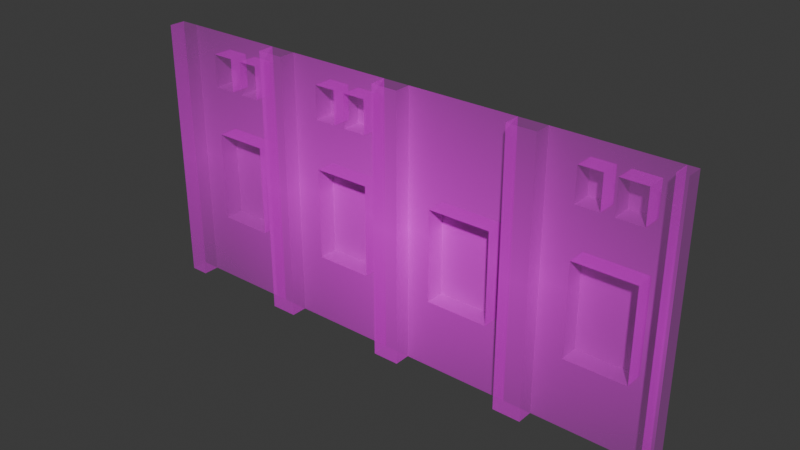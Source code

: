 # Source: Old_Building.blend  (saved by Blender 4.2.66; exported with 4.5.12 LTS)
import bpy
from mathutils import Matrix  # noqa: F401  (used for matrix-valued properties, if any)

bpy.ops.wm.read_factory_settings(use_empty=True)
scene = bpy.context.scene
scene.name = 'Scene'

# ---- collections
col_collection = bpy.data.collections.new('Collection'); scene.collection.children.link(col_collection)

# ---- images (referenced by path relative to the original .blend; pixels are not part of the script)
import os
ASSET_DIR = os.environ.get("B2B_ASSET_DIR", "")  # directory of the original .blend (textures are referenced by path, not embedded)
HERE = os.path.dirname(os.path.abspath(__file__))  # packed textures are extracted next to this script under _unpacked/

def load_image(name, relpath, width, height, colorspace="sRGB"):
    """Load a texture the original file referenced (path relative to the .blend, or extracted next to this script)."""
    p = next((c for c in (os.path.join(HERE, relpath), os.path.join(ASSET_DIR, relpath)) if relpath and os.path.exists(c)), "")
    if p:
        img = bpy.data.images.load(p, check_existing=True)
        img.name = name
    else:  # same state as the original file: an image datablock whose file is absent (Cycles renders it pink)
        img = bpy.data.images.new(name, width, height)
        img.source = "FILE"
        img.filepath = "//" + (relpath or name)
    img.colorspace_settings.name = colorspace
    return img
img_old_building_image_jpg = load_image('Old building image.jpg', 'Old building image.jpg', 1024, 1024, 'sRGB')

# ---- materials (node trees are filled in below, after node groups)
mat_old_building_image = bpy.data.materials.new('Old building image')

# ---- material node trees
mat_old_building_image.use_nodes = True; mat_old_building_image.node_tree.nodes.clear()
_N = mat_old_building_image.node_tree.nodes; _L = mat_old_building_image.node_tree.links
n0 = _N.new('ShaderNodeOutputMaterial'); n0.name = 'Material Output'; n0.location = (300, 300)
n1 = _N.new('ShaderNodeTexImage'); n1.name = 'Image Texture'; n1.location = (-200, 300)
n1.image = img_old_building_image_jpg
n1.extension = 'CLIP'
n2 = _N.new('ShaderNodeBsdfPrincipled'); n2.name = 'Principled BSDF'; n2.location = (0, 300)
_L.new(n1.outputs[0], n2.inputs[0])
_L.new(n1.outputs[1], n2.inputs[4])
_L.new(n2.outputs[0], n0.inputs[0])
n0.is_active_output = True

# ---- world
world_world = bpy.data.worlds.new('World'); scene.world = world_world
world_world.use_nodes = True; world_world.node_tree.nodes.clear()
_N = world_world.node_tree.nodes; _L = world_world.node_tree.links
n0 = _N.new('ShaderNodeOutputWorld'); n0.name = 'World Output'; n0.location = (300, 300)
n1 = _N.new('ShaderNodeBackground'); n1.name = 'Background'; n1.location = (10, 300)
n1.inputs[0].default_value = (0.05088, 0.05088, 0.05088, 1.0)
_L.new(n1.outputs[0], n0.inputs[0])
n0.is_active_output = True
world_world.color = (0.05088, 0.05088, 0.05088)
world_world.sun_shadow_jitter_overblur = 0.0

# ---- meshes
me_old_building_image = bpy.data.meshes.new('Old building image')
me_old_building_image.from_pydata([(-1.017, -0.5, 0.0), (1.017, -0.5, 0.0), (-1.017, 0.5, 0.0), (1.017, 0.5, 0.0), (-0.948, -0.5, 0.0), (-0.948, 0.5, 0.0), (-0.5598, -0.5, 0.0), (-0.5598, 0.5, 0.0), (-0.4593, -0.5, 0.0), (-0.4593, 0.5, 0.0), (-0.0599, -0.5, 0.0), (-0.0599, 0.5, 0.0), (0.04037, -0.5, 0.0), (0.04037, 0.5, 0.0), (0.4467, -0.5, 0.0), (0.4467, 0.5, 0.0), (0.5523, -0.5, 0.0), (0.5523, 0.5, 0.0), (0.9797, -0.5, 0.0), (0.9797, 0.5, 0.0), (-0.8607, 0.5, 0.0), (-0.8607, -0.5, 0.0), (-0.6543, -0.5, 0.0), (-0.6543, 0.5, 0.0), (-1.017, 0.408, 0.0), (1.017, 0.408, 0.0), (-0.948, 0.408, 0.0), (-0.5598, 0.408, 0.0), (-0.4593, 0.408, 0.0), (-0.0599, 0.408, 0.0), (0.04037, 0.408, 0.0), (0.4467, 0.408, 0.0), (0.5523, 0.408, 0.0), (0.9797, 0.408, 0.0), (-0.8607, 0.408, 0.0), (-0.6543, 0.408, 0.0), (-1.017, 0.2832, 0.0), (1.017, 0.2832, 0.0), (-0.948, 0.2832, 0.0), (-0.5598, 0.2832, 0.0), (-0.4593, 0.2832, 0.0), (-0.0599, 0.2832, 0.0), (0.04037, 0.2832, 0.0), (0.4467, 0.2832, 0.0), (0.5523, 0.2832, 0.0), (0.9797, 0.2832, 0.0), (-0.8607, 0.2832, 0.0), (-0.6543, 0.2832, 0.0), (-1.017, 0.09827, 0.0), (1.017, 0.09827, 0.0), (-0.948, 0.09827, 0.0), (-0.5598, 0.09827, 0.0), (-0.4593, 0.09827, 0.0), (-0.0599, 0.09827, 0.0), (0.04037, 0.09827, 0.0), (0.4467, 0.09827, 0.0), (0.5523, 0.09827, 0.0), (0.9797, 0.09827, 0.0), (-0.8607, 0.09827, 0.0), (-0.6543, 0.09827, 0.0), (-1.017, -0.2461, 0.0), (1.017, -0.2461, 0.0), (-0.948, -0.2461, 0.0), (-0.5598, -0.2461, 0.0), (-0.4593, -0.2461, 0.0), (-0.0599, -0.2461, 0.0), (0.04037, -0.2461, 0.0), (0.4467, -0.2461, 0.0), (0.5523, -0.2461, 0.0), (0.9797, -0.2461, 0.0), (-0.8607, -0.2461, 0.0), (-0.6543, -0.2461, 0.0), (-0.7759, 0.5, 0.0), (-0.7759, -0.5, 0.0), (-0.7759, 0.408, 0.0), (-0.7759, 0.2832, 0.0), (-0.7759, 0.09827, 0.0), (-0.7759, -0.2461, 0.0), (-0.7317, -0.5, 0.0), (-0.7317, 0.5, 0.0), (-0.7317, 0.408, 0.0), (-0.7317, 0.2832, 0.0), (-0.7317, 0.09827, 0.0), (-0.7317, -0.2461, 0.0), (-0.3629, 0.5, 0.0), (-0.3629, -0.5, 0.0), (-0.3629, 0.408, 0.0), (-0.3629, 0.2832, 0.0), (-0.3629, 0.09827, 0.0), (-0.3629, -0.2461, 0.0), (-0.2806, -0.5, 0.0), (-0.2806, 0.5, 0.0), (-0.2806, 0.408, 0.0), (-0.2806, 0.2832, 0.0), (-0.2806, 0.09827, 0.0), (-0.2806, -0.2461, 0.0), (-0.2371, -0.5, 0.0), (-0.2371, 0.5, 0.0), (-0.2371, 0.408, 0.0), (-0.2371, 0.2832, 0.0), (-0.2371, 0.09827, 0.0), (-0.2371, -0.2461, 0.0), (-0.1485, -0.5, 0.0), (-0.1485, 0.5, 0.0), (-0.1485, 0.408, 0.0), (-0.1485, 0.2832, 0.0), (-0.1485, 0.09827, 0.0), (-0.1485, -0.2461, 0.0), (0.1253, 0.5, 0.0), (0.1253, -0.5, 0.0), (0.1253, 0.408, 0.0), (0.1253, 0.2832, 0.0), (0.1253, 0.09827, 0.0), (0.1253, -0.2461, 0.0), (0.3615, -0.5, 0.0), (0.3615, 0.5, 0.0), (0.3615, 0.408, 0.0), (0.3615, 0.2832, 0.0), (0.3615, 0.09827, 0.0), (0.3615, -0.2461, 0.0), (0.654, 0.5, 0.0), (0.654, -0.5, 0.0), (0.654, 0.408, 0.0), (0.654, 0.2832, 0.0), (0.654, 0.09827, 0.0), (0.654, -0.2461, 0.0), (0.7392, -0.5, 0.0), (0.7392, 0.5, 0.0), (0.7392, 0.408, 0.0), (0.7392, 0.2832, 0.0), (0.7392, 0.09827, 0.0), (0.7392, -0.2461, 0.0), (0.7855, -0.5, 0.0), (0.7855, 0.5, 0.0), (0.7855, 0.408, 0.0), (0.7855, 0.2832, 0.0), (0.7855, 0.09827, 0.0), (0.7855, -0.2461, 0.0), (0.8826, -0.5, 0.0), (0.8826, 0.5, 0.0), (0.8826, 0.408, 0.0), (0.8826, 0.2832, 0.0), (0.8826, 0.09827, 0.0), (0.8826, -0.2461, 0.0), (-1.017, -0.2461, 0.06116), (-1.017, -0.5, 0.06116), (0.9797, -0.5, 0.06116), (1.017, -0.5, 0.06116), (1.017, 0.408, 0.06116), (1.017, 0.5, 0.06116), (-0.948, 0.5, 0.06116), (-1.017, 0.5, 0.06116), (-0.948, -0.5, 0.06116), (-0.948, 0.408, 0.06116), (-0.4593, 0.5, 0.06116), (-0.5598, 0.5, 0.06116), (-0.5598, 0.408, 0.06116), (-0.5598, -0.5, 0.06116), (-0.4593, -0.5, 0.06116), (-0.4593, 0.408, 0.06116), (0.04037, 0.5, 0.06116), (-0.0599, 0.5, 0.06116), (-0.0599, 0.408, 0.06116), (-0.0599, -0.5, 0.06116), (0.04037, -0.5, 0.06116), (0.04037, 0.408, 0.06116), (0.5523, 0.5, 0.06116), (0.4467, 0.5, 0.06116), (0.4467, 0.408, 0.06116), (0.4467, -0.5, 0.06116), (0.5523, -0.5, 0.06116), (0.5523, 0.408, 0.06116), (0.9797, 0.5, 0.06116), (0.9797, 0.408, 0.06116), (-1.017, 0.408, 0.06116), (1.017, 0.2832, 0.06116), (-0.948, 0.2832, 0.06116), (-0.5598, 0.2832, 0.06116), (-0.4593, 0.2832, 0.06116), (-0.0599, 0.2832, 0.06116), (0.04037, 0.2832, 0.06116), (0.4467, 0.2832, 0.06116), (0.5523, 0.2832, 0.06116), (0.9797, 0.2832, 0.06116), (-1.017, 0.2832, 0.06116), (1.017, 0.09827, 0.06116), (-0.948, 0.09827, 0.06116), (-0.5598, 0.09827, 0.06116), (-0.4593, 0.09827, 0.06116), (-0.0599, 0.09827, 0.06116), (0.04037, 0.09827, 0.06116), (0.4467, 0.09827, 0.06116), (0.5523, 0.09827, 0.06116), (0.9797, 0.09827, 0.06116), (-1.017, 0.09827, 0.06116), (1.017, -0.2461, 0.06116), (-0.948, -0.2461, 0.06116), (-0.5598, -0.2461, 0.06116), (-0.4593, -0.2461, 0.06116), (-0.0599, -0.2461, 0.06116), (0.04037, -0.2461, 0.06116), (0.4467, -0.2461, 0.06116), (0.5523, -0.2461, 0.06116), (0.9797, -0.2461, 0.06116), (-0.8607, 0.2832, -0.07231), (-0.8607, 0.408, -0.07231), (-0.6543, 0.2832, -0.07231), (-0.6543, 0.408, -0.07231), (-0.7759, 0.408, -0.07231), (-0.7759, 0.2832, -0.07231), (-0.8607, -0.2461, -0.07231), (-0.8607, 0.09827, -0.07231), (-0.6543, -0.2461, -0.07231), (-0.6543, 0.09827, -0.07231), (-0.7759, 0.09827, -0.07231), (-0.7759, -0.2461, -0.07231), (-0.7317, 0.09827, -0.07231), (-0.7317, -0.2461, -0.07231), (-0.7317, 0.408, -0.07231), (-0.7317, 0.2832, -0.07231), (-0.2806, 0.408, -0.07231), (-0.3629, 0.408, -0.07231), (-0.2806, 0.2832, -0.07231), (-0.3629, 0.2832, -0.07231), (-0.2806, 0.09827, -0.07231), (-0.3629, 0.09827, -0.07231), (-0.2806, -0.2461, -0.07231), (-0.3629, -0.2461, -0.07231), (-0.2371, 0.09827, -0.07231), (-0.2371, -0.2461, -0.07231), (-0.1485, 0.408, -0.07231), (-0.2371, 0.408, -0.07231), (-0.1485, 0.2832, -0.07231), (-0.2371, 0.2832, -0.07231), (-0.1485, 0.09827, -0.07231), (-0.1485, -0.2461, -0.07231), (0.3615, 0.09827, -0.07231), (0.1253, 0.09827, -0.07231), (0.3615, -0.2461, -0.07231), (0.1253, -0.2461, -0.07231), (0.7392, 0.408, -0.07231), (0.654, 0.408, -0.07231), (0.7392, 0.2832, -0.07231), (0.654, 0.2832, -0.07231), (0.7392, 0.09827, -0.07231), (0.654, 0.09827, -0.07231), (0.7392, -0.2461, -0.07231), (0.654, -0.2461, -0.07231), (0.7855, 0.09827, -0.07231), (0.7855, -0.2461, -0.07231), (0.8826, 0.408, -0.07231), (0.7855, 0.408, -0.07231), (0.8826, 0.2832, -0.07231), (0.7855, 0.2832, -0.07231), (0.8826, 0.09827, -0.07231), (0.8826, -0.2461, -0.07231)], [], [(0, 4, 152, 145), (62, 50, 186, 196), (35, 27, 7, 23), (65, 10, 163, 199), (104, 29, 11, 103), (5, 2, 151, 150), (116, 31, 15, 115), (61, 49, 185, 195), (140, 33, 19, 139), (26, 34, 20, 5), (80, 35, 23, 79), (94, 88, 225, 224), (38, 46, 34, 26), (141, 45, 33, 140), (8, 64, 198, 158), (117, 43, 31, 116), (25, 3, 149, 148), (105, 41, 29, 104), (36, 48, 194, 184), (47, 39, 27, 35), (63, 6, 157, 197), (18, 1, 147, 146), (19, 33, 173, 172), (4, 62, 196, 152), (59, 51, 39, 47), (60, 0, 145, 144), (106, 53, 41, 105), (3, 19, 172, 149), (118, 55, 43, 117), (1, 61, 195, 147), (142, 57, 45, 141), (50, 58, 46, 38), (82, 59, 47, 81), (131, 137, 249, 246), (62, 70, 58, 50), (143, 69, 57, 142), (48, 60, 144, 194), (119, 67, 55, 118), (32, 17, 166, 171), (107, 65, 53, 106), (14, 16, 170, 169), (71, 63, 51, 59), (15, 31, 168, 167), (17, 15, 167, 166), (30, 13, 160, 165), (33, 45, 183, 173), (22, 6, 63, 71), (10, 12, 164, 163), (102, 10, 65, 107), (44, 32, 171, 182), (114, 14, 67, 119), (11, 29, 162, 161), (138, 18, 69, 143), (4, 21, 70, 62), (78, 22, 71, 83), (21, 73, 77, 70), (70, 77, 215, 210), (58, 76, 75, 46), (141, 140, 250, 252), (34, 74, 72, 20), (73, 78, 83, 77), (87, 93, 222, 223), (76, 82, 81, 75), (75, 81, 80, 74), (74, 80, 79, 72), (8, 85, 89, 64), (64, 89, 88, 52), (52, 88, 87, 40), (40, 87, 86, 28), (28, 86, 84, 9), (85, 90, 95, 89), (74, 34, 205, 208), (88, 94, 93, 87), (136, 130, 244, 248), (86, 92, 91, 84), (90, 96, 101, 95), (92, 86, 221, 220), (94, 100, 99, 93), (93, 99, 98, 92), (92, 98, 97, 91), (96, 102, 107, 101), (47, 35, 207, 206), (100, 106, 105, 99), (143, 142, 254, 255), (98, 104, 103, 97), (12, 109, 113, 66), (66, 113, 112, 54), (54, 112, 111, 42), (42, 111, 110, 30), (30, 110, 108, 13), (109, 114, 119, 113), (34, 46, 204, 205), (112, 118, 117, 111), (111, 117, 116, 110), (110, 116, 115, 108), (16, 121, 125, 68), (68, 125, 124, 56), (56, 124, 123, 44), (44, 123, 122, 32), (32, 122, 120, 17), (121, 126, 131, 125), (101, 107, 235, 229), (124, 130, 129, 123), (106, 100, 228, 234), (122, 128, 127, 120), (126, 132, 137, 131), (99, 105, 232, 233), (130, 136, 135, 129), (129, 135, 134, 128), (128, 134, 133, 127), (132, 138, 143, 137), (112, 113, 239, 237), (136, 142, 141, 135), (80, 81, 219, 218), (134, 140, 139, 133), (173, 148, 149, 172), (174, 153, 150, 151), (156, 159, 154, 155), (162, 165, 160, 161), (168, 171, 166, 167), (181, 182, 171, 168), (179, 180, 165, 162), (177, 178, 159, 156), (184, 176, 153, 174), (183, 175, 148, 173), (193, 185, 175, 183), (194, 186, 176, 184), (187, 188, 178, 177), (189, 190, 180, 179), (191, 192, 182, 181), (201, 202, 192, 191), (199, 200, 190, 189), (197, 198, 188, 187), (144, 196, 186, 194), (203, 195, 185, 193), (146, 147, 195, 203), (145, 152, 196, 144), (157, 158, 198, 197), (163, 164, 200, 199), (169, 170, 202, 201), (12, 66, 200, 164), (51, 63, 197, 187), (24, 36, 184, 174), (67, 14, 169, 201), (64, 52, 188, 198), (49, 37, 175, 185), (26, 5, 150, 153), (16, 68, 202, 170), (53, 65, 199, 189), (50, 38, 176, 186), (69, 18, 146, 203), (66, 54, 190, 200), (39, 51, 187, 177), (2, 24, 174, 151), (9, 7, 155, 154), (55, 67, 201, 191), (52, 40, 178, 188), (37, 25, 148, 175), (7, 27, 156, 155), (68, 56, 192, 202), (41, 53, 189, 179), (38, 26, 153, 176), (6, 8, 158, 157), (57, 69, 203, 193), (54, 42, 180, 190), (27, 39, 177, 156), (43, 55, 191, 181), (40, 28, 159, 178), (28, 9, 154, 159), (56, 44, 182, 192), (29, 41, 179, 162), (45, 57, 193, 183), (42, 30, 165, 180), (13, 11, 161, 160), (31, 43, 181, 168), (219, 206, 207, 218), (217, 212, 213, 216), (210, 215, 214, 211), (204, 209, 208, 205), (215, 217, 216, 214), (227, 226, 224, 225), (223, 222, 220, 221), (226, 229, 228, 224), (229, 235, 234, 228), (233, 232, 230, 231), (239, 238, 236, 237), (247, 246, 244, 245), (243, 242, 240, 241), (246, 249, 248, 244), (249, 255, 254, 248), (253, 252, 250, 251), (98, 99, 233, 231), (89, 95, 226, 227), (88, 89, 227, 225), (129, 128, 240, 242), (82, 76, 214, 216), (86, 87, 223, 221), (77, 83, 217, 215), (46, 75, 209, 204), (119, 118, 236, 238), (140, 134, 251, 250), (135, 141, 252, 253), (75, 74, 208, 209), (142, 136, 248, 254), (107, 106, 234, 235), (137, 143, 255, 249), (100, 94, 224, 228), (128, 122, 241, 240), (105, 104, 230, 232), (95, 101, 229, 226), (123, 129, 242, 243), (35, 80, 218, 207), (130, 124, 245, 244), (81, 47, 206, 219), (134, 135, 253, 251), (125, 131, 246, 247), (59, 82, 216, 213), (93, 92, 220, 222), (83, 71, 212, 217), (58, 70, 210, 211), (124, 125, 247, 245), (71, 59, 213, 212), (118, 112, 237, 236), (76, 58, 211, 214), (122, 123, 243, 241), (113, 119, 238, 239), (104, 98, 231, 230)])
_uv = me_old_building_image.uv_layers.new(name='UVMap')
_uv.uv.foreach_set('vector', [0.0, 0.0, 0.0, 0.0, 0.0, 0.0, 0.0, 0.0, 0.03377, 0.2539, 0.03377, 0.5983, 0.03377, 0.5983, 0.03377, 0.2539, 0.1782, 0.908, 0.2247, 0.908, 0.2247, 1.0, 0.1782, 1.0, 0.4705, 0.2539, 0.4705, 0.0, 0.4705, 0.0, 0.4705, 0.2539, 0.427, 0.908, 0.4705, 0.908, 0.4705, 1.0, 0.427, 1.0, 0.0, 0.0, 0.0, 0.0, 0.0, 0.0, 0.0, 0.0, 0.6778, 0.908, 0.7197, 0.908, 0.7197, 1.0, 0.6778, 1.0, 0.0, 0.0, 0.0, 0.0, 0.0, 0.0, 0.0, 0.0, 0.9341, 0.908, 0.9818, 0.908, 0.9818, 1.0, 0.9341, 1.0, 0.03377, 0.908, 0.07672, 0.908, 0.07672, 1.0, 0.03377, 1.0, 0.1401, 0.908, 0.1782, 0.908, 0.1782, 1.0, 0.1401, 1.0, 0.362, 0.5983, 0.3215, 0.5983, 0.3215, 0.5983, 0.362, 0.5983, 0.03377, 0.7832, 0.07672, 0.7832, 0.07672, 0.908, 0.03377, 0.908, 0.9341, 0.7832, 0.9818, 0.7832, 0.9818, 0.908, 0.9341, 0.908, 0.2741, 0.0, 0.2741, 0.2539, 0.2741, 0.2539, 0.2741, 0.0, 0.6778, 0.7832, 0.7197, 0.7832, 0.7197, 0.908, 0.6778, 0.908, 0.0, 0.0, 0.0, 0.0, 0.0, 0.0, 0.0, 0.0, 0.427, 0.7832, 0.4705, 0.7832, 0.4705, 0.908, 0.427, 0.908, 0.0, 0.0, 0.0, 0.0, 0.0, 0.0, 0.0, 0.0, 0.1782, 0.7832, 0.2247, 0.7832, 0.2247, 0.908, 0.1782, 0.908, 0.2247, 0.2539, 0.2247, 0.0, 0.2247, 0.0, 0.2247, 0.2539, 0.0, 0.0, 0.0, 0.0, 0.0, 0.0, 0.0, 0.0, 0.9818, 1.0, 0.9818, 0.908, 0.9818, 0.908, 0.9818, 1.0, 0.03377, 0.0, 0.03377, 0.2539, 0.03377, 0.2539, 0.03377, 0.0, 0.1782, 0.5983, 0.2247, 0.5983, 0.2247, 0.7832, 0.1782, 0.7832, 0.0, 0.0, 0.0, 0.0, 0.0, 0.0, 0.0, 0.0, 0.427, 0.5983, 0.4705, 0.5983, 0.4705, 0.7832, 0.427, 0.7832, 0.0, 0.0, 0.0, 0.0, 0.0, 0.0, 0.0, 0.0, 0.6778, 0.5983, 0.7197, 0.5983, 0.7197, 0.7832, 0.6778, 0.7832, 0.0, 0.0, 0.0, 0.0, 0.0, 0.0, 0.0, 0.0, 0.9341, 0.5983, 0.9818, 0.5983, 0.9818, 0.7832, 0.9341, 0.7832, 0.03377, 0.5983, 0.07672, 0.5983, 0.07672, 0.7832, 0.03377, 0.7832, 0.1401, 0.5983, 0.1782, 0.5983, 0.1782, 0.7832, 0.1401, 0.7832, 0.8635, 0.2539, 0.8863, 0.2539, 0.8863, 0.2539, 0.8635, 0.2539, 0.03377, 0.2539, 0.07672, 0.2539, 0.07672, 0.5983, 0.03377, 0.5983, 0.9341, 0.2539, 0.9818, 0.2539, 0.9818, 0.5983, 0.9341, 0.5983, 0.0, 0.0, 0.0, 0.0, 0.0, 0.0, 0.0, 0.0, 0.6778, 0.2539, 0.7197, 0.2539, 0.7197, 0.5983, 0.6778, 0.5983, 0.7716, 0.908, 0.7716, 1.0, 0.7716, 1.0, 0.7716, 0.908, 0.427, 0.2539, 0.4705, 0.2539, 0.4705, 0.5983, 0.427, 0.5983, 0.0, 0.0, 0.0, 0.0, 0.0, 0.0, 0.0, 0.0, 0.1782, 0.2539, 0.2247, 0.2539, 0.2247, 0.5983, 0.1782, 0.5983, 0.7197, 1.0, 0.7197, 0.908, 0.7197, 0.908, 0.7197, 1.0, 0.0, 0.0, 0.0, 0.0, 0.0, 0.0, 0.0, 0.0, 0.5199, 0.908, 0.5199, 1.0, 0.5199, 1.0, 0.5199, 0.908, 0.9818, 0.908, 0.9818, 0.7832, 0.9818, 0.7832, 0.9818, 0.908, 0.1782, 0.0, 0.2247, 0.0, 0.2247, 0.2539, 0.1782, 0.2539, 0.0, 0.0, 0.0, 0.0, 0.0, 0.0, 0.0, 0.0, 0.427, 0.0, 0.4705, 0.0, 0.4705, 0.2539, 0.427, 0.2539, 0.7716, 0.7832, 0.7716, 0.908, 0.7716, 0.908, 0.7716, 0.7832, 0.6778, 0.0, 0.7197, 0.0, 0.7197, 0.2539, 0.6778, 0.2539, 0.4705, 1.0, 0.4705, 0.908, 0.4705, 0.908, 0.4705, 1.0, 0.9341, 0.0, 0.9818, 0.0, 0.9818, 0.2539, 0.9341, 0.2539, 0.03377, 0.0, 0.07672, 0.0, 0.07672, 0.2539, 0.03377, 0.2539, 0.1401, 0.0, 0.1782, 0.0, 0.1782, 0.2539, 0.1401, 0.2539, 0.07672, 0.0, 0.1184, 0.0, 0.1184, 0.2539, 0.07672, 0.2539, 0.07672, 0.2539, 0.1184, 0.2539, 0.1184, 0.2539, 0.07672, 0.2539, 0.07672, 0.5983, 0.1184, 0.5983, 0.1184, 0.7832, 0.07672, 0.7832, 0.9341, 0.7832, 0.9341, 0.908, 0.9341, 0.908, 0.9341, 0.7832, 0.07672, 0.908, 0.1184, 0.908, 0.1184, 1.0, 0.07672, 1.0, 0.1184, 0.0, 0.1401, 0.0, 0.1401, 0.2539, 0.1184, 0.2539, 0.3215, 0.7832, 0.362, 0.7832, 0.362, 0.7832, 0.3215, 0.7832, 0.1184, 0.5983, 0.1401, 0.5983, 0.1401, 0.7832, 0.1184, 0.7832, 0.1184, 0.7832, 0.1401, 0.7832, 0.1401, 0.908, 0.1184, 0.908, 0.1184, 0.908, 0.1401, 0.908, 0.1401, 1.0, 0.1184, 1.0, 0.2741, 0.0, 0.3215, 0.0, 0.3215, 0.2539, 0.2741, 0.2539, 0.2741, 0.2539, 0.3215, 0.2539, 0.3215, 0.5983, 0.2741, 0.5983, 0.2741, 0.5983, 0.3215, 0.5983, 0.3215, 0.7832, 0.2741, 0.7832, 0.2741, 0.7832, 0.3215, 0.7832, 0.3215, 0.908, 0.2741, 0.908, 0.2741, 0.908, 0.3215, 0.908, 0.3215, 1.0, 0.2741, 1.0, 0.3215, 0.0, 0.362, 0.0, 0.362, 0.2539, 0.3215, 0.2539, 0.1184, 0.908, 0.07672, 0.908, 0.07672, 0.908, 0.1184, 0.908, 0.3215, 0.5983, 0.362, 0.5983, 0.362, 0.7832, 0.3215, 0.7832, 0.8863, 0.5983, 0.8635, 0.5983, 0.8635, 0.5983, 0.8863, 0.5983, 0.3215, 0.908, 0.362, 0.908, 0.362, 1.0, 0.3215, 1.0, 0.362, 0.0, 0.3834, 0.0, 0.3834, 0.2539, 0.362, 0.2539, 0.362, 0.908, 0.3215, 0.908, 0.3215, 0.908, 0.362, 0.908, 0.362, 0.5983, 0.3834, 0.5983, 0.3834, 0.7832, 0.362, 0.7832, 0.362, 0.7832, 0.3834, 0.7832, 0.3834, 0.908, 0.362, 0.908, 0.362, 0.908, 0.3834, 0.908, 0.3834, 1.0, 0.362, 1.0, 0.3834, 0.0, 0.427, 0.0, 0.427, 0.2539, 0.3834, 0.2539, 0.1782, 0.7832, 0.1782, 0.908, 0.1782, 0.908, 0.1782, 0.7832, 0.3834, 0.5983, 0.427, 0.5983, 0.427, 0.7832, 0.3834, 0.7832, 0.9341, 0.2539, 0.9341, 0.5983, 0.9341, 0.5983, 0.9341, 0.2539, 0.3834, 0.908, 0.427, 0.908, 0.427, 1.0, 0.3834, 1.0, 0.5199, 0.0, 0.5616, 0.0, 0.5616, 0.2539, 0.5199, 0.2539, 0.5199, 0.2539, 0.5616, 0.2539, 0.5616, 0.5983, 0.5199, 0.5983, 0.5199, 0.5983, 0.5616, 0.5983, 0.5616, 0.7832, 0.5199, 0.7832, 0.5199, 0.7832, 0.5616, 0.7832, 0.5616, 0.908, 0.5199, 0.908, 0.5199, 0.908, 0.5616, 0.908, 0.5616, 1.0, 0.5199, 1.0, 0.5616, 0.0, 0.6778, 0.0, 0.6778, 0.2539, 0.5616, 0.2539, 0.07672, 0.908, 0.07672, 0.7832, 0.07672, 0.7832, 0.07672, 0.908, 0.5616, 0.5983, 0.6778, 0.5983, 0.6778, 0.7832, 0.5616, 0.7832, 0.5616, 0.7832, 0.6778, 0.7832, 0.6778, 0.908, 0.5616, 0.908, 0.5616, 0.908, 0.6778, 0.908, 0.6778, 1.0, 0.5616, 1.0, 0.7716, 0.0, 0.8216, 0.0, 0.8216, 0.2539, 0.7716, 0.2539, 0.7716, 0.2539, 0.8216, 0.2539, 0.8216, 0.5983, 0.7716, 0.5983, 0.7716, 0.5983, 0.8216, 0.5983, 0.8216, 0.7832, 0.7716, 0.7832, 0.7716, 0.7832, 0.8216, 0.7832, 0.8216, 0.908, 0.7716, 0.908, 0.7716, 0.908, 0.8216, 0.908, 0.8216, 1.0, 0.7716, 1.0, 0.8216, 0.0, 0.8635, 0.0, 0.8635, 0.2539, 0.8216, 0.2539, 0.3834, 0.2539, 0.427, 0.2539, 0.427, 0.2539, 0.3834, 0.2539, 0.8216, 0.5983, 0.8635, 0.5983, 0.8635, 0.7832, 0.8216, 0.7832, 0.427, 0.5983, 0.3834, 0.5983, 0.3834, 0.5983, 0.427, 0.5983, 0.8216, 0.908, 0.8635, 0.908, 0.8635, 1.0, 0.8216, 1.0, 0.8635, 0.0, 0.8863, 0.0, 0.8863, 0.2539, 0.8635, 0.2539, 0.3834, 0.7832, 0.427, 0.7832, 0.427, 0.7832, 0.3834, 0.7832, 0.8635, 0.5983, 0.8863, 0.5983, 0.8863, 0.7832, 0.8635, 0.7832, 0.8635, 0.7832, 0.8863, 0.7832, 0.8863, 0.908, 0.8635, 0.908, 0.8635, 0.908, 0.8863, 0.908, 0.8863, 1.0, 0.8635, 1.0, 0.8863, 0.0, 0.9341, 0.0, 0.9341, 0.2539, 0.8863, 0.2539, 0.5616, 0.5983, 0.5616, 0.2539, 0.5616, 0.2539, 0.5616, 0.5983, 0.8863, 0.5983, 0.9341, 0.5983, 0.9341, 0.7832, 0.8863, 0.7832, 0.1401, 0.908, 0.1401, 0.7832, 0.1401, 0.7832, 0.1401, 0.908, 0.8863, 0.908, 0.9341, 0.908, 0.9341, 1.0, 0.8863, 1.0, 0.9818, 0.908, 1.0, 0.908, 1.0, 1.0, 0.9818, 1.0, 0.0, 0.908, 0.03377, 0.908, 0.03377, 1.0, 0.0, 1.0, 0.2247, 0.908, 0.2741, 0.908, 0.2741, 1.0, 0.2247, 1.0, 0.4705, 0.908, 0.5199, 0.908, 0.5199, 1.0, 0.4705, 1.0, 0.7197, 0.908, 0.7716, 0.908, 0.7716, 1.0, 0.7197, 1.0, 0.7197, 0.7832, 0.7716, 0.7832, 0.7716, 0.908, 0.7197, 0.908, 0.4705, 0.7832, 0.5199, 0.7832, 0.5199, 0.908, 0.4705, 0.908, 0.2247, 0.7832, 0.2741, 0.7832, 0.2741, 0.908, 0.2247, 0.908, 0.0, 0.7832, 0.03377, 0.7832, 0.03377, 0.908, 0.0, 0.908, 0.9818, 0.7832, 1.0, 0.7832, 1.0, 0.908, 0.9818, 0.908, 0.9818, 0.5983, 1.0, 0.5983, 1.0, 0.7832, 0.9818, 0.7832, 0.0, 0.5983, 0.03377, 0.5983, 0.03377, 0.7832, 0.0, 0.7832, 0.2247, 0.5983, 0.2741, 0.5983, 0.2741, 0.7832, 0.2247, 0.7832, 0.4705, 0.5983, 0.5199, 0.5983, 0.5199, 0.7832, 0.4705, 0.7832, 0.7197, 0.5983, 0.7716, 0.5983, 0.7716, 0.7832, 0.7197, 0.7832, 0.7197, 0.2539, 0.7716, 0.2539, 0.7716, 0.5983, 0.7197, 0.5983, 0.4705, 0.2539, 0.5199, 0.2539, 0.5199, 0.5983, 0.4705, 0.5983, 0.2247, 0.2539, 0.2741, 0.2539, 0.2741, 0.5983, 0.2247, 0.5983, 0.0, 0.2539, 0.03377, 0.2539, 0.03377, 0.5983, 0.0, 0.5983, 0.9818, 0.2539, 1.0, 0.2539, 1.0, 0.5983, 0.9818, 0.5983, 0.9818, 0.0, 1.0, 0.0, 1.0, 0.2539, 0.9818, 0.2539, 0.0, 0.0, 0.03377, 0.0, 0.03377, 0.2539, 0.0, 0.2539, 0.2247, 0.0, 0.2741, 0.0, 0.2741, 0.2539, 0.2247, 0.2539, 0.4705, 0.0, 0.5199, 0.0, 0.5199, 0.2539, 0.4705, 0.2539, 0.7197, 0.0, 0.7716, 0.0, 0.7716, 0.2539, 0.7197, 0.2539, 0.5199, 0.0, 0.5199, 0.2539, 0.5199, 0.2539, 0.5199, 0.0, 0.2247, 0.5983, 0.2247, 0.2539, 0.2247, 0.2539, 0.2247, 0.5983, 0.0, 0.0, 0.0, 0.0, 0.0, 0.0, 0.0, 0.0, 0.7197, 0.2539, 0.7197, 0.0, 0.7197, 0.0, 0.7197, 0.2539, 0.2741, 0.2539, 0.2741, 0.5983, 0.2741, 0.5983, 0.2741, 0.2539, 0.0, 0.0, 0.0, 0.0, 0.0, 0.0, 0.0, 0.0, 0.03377, 0.908, 0.03377, 1.0, 0.03377, 1.0, 0.03377, 0.908, 0.7716, 0.0, 0.7716, 0.2539, 0.7716, 0.2539, 0.7716, 0.0, 0.4705, 0.5983, 0.4705, 0.2539, 0.4705, 0.2539, 0.4705, 0.5983, 0.03377, 0.5983, 0.03377, 0.7832, 0.03377, 0.7832, 0.03377, 0.5983, 0.9818, 0.2539, 0.9818, 0.0, 0.9818, 0.0, 0.9818, 0.2539, 0.5199, 0.2539, 0.5199, 0.5983, 0.5199, 0.5983, 0.5199, 0.2539, 0.2247, 0.7832, 0.2247, 0.5983, 0.2247, 0.5983, 0.2247, 0.7832, 0.0, 0.0, 0.0, 0.0, 0.0, 0.0, 0.0, 0.0, 0.0, 0.0, 0.0, 0.0, 0.0, 0.0, 0.0, 0.0, 0.7197, 0.5983, 0.7197, 0.2539, 0.7197, 0.2539, 0.7197, 0.5983, 0.2741, 0.5983, 0.2741, 0.7832, 0.2741, 0.7832, 0.2741, 0.5983, 0.0, 0.0, 0.0, 0.0, 0.0, 0.0, 0.0, 0.0, 0.2247, 1.0, 0.2247, 0.908, 0.2247, 0.908, 0.2247, 1.0, 0.7716, 0.2539, 0.7716, 0.5983, 0.7716, 0.5983, 0.7716, 0.2539, 0.4705, 0.7832, 0.4705, 0.5983, 0.4705, 0.5983, 0.4705, 0.7832, 0.03377, 0.7832, 0.03377, 0.908, 0.03377, 0.908, 0.03377, 0.7832, 0.0, 0.0, 0.0, 0.0, 0.0, 0.0, 0.0, 0.0, 0.9818, 0.5983, 0.9818, 0.2539, 0.9818, 0.2539, 0.9818, 0.5983, 0.5199, 0.5983, 0.5199, 0.7832, 0.5199, 0.7832, 0.5199, 0.5983, 0.2247, 0.908, 0.2247, 0.7832, 0.2247, 0.7832, 0.2247, 0.908, 0.7197, 0.7832, 0.7197, 0.5983, 0.7197, 0.5983, 0.7197, 0.7832, 0.2741, 0.7832, 0.2741, 0.908, 0.2741, 0.908, 0.2741, 0.7832, 0.2741, 0.908, 0.2741, 1.0, 0.2741, 1.0, 0.2741, 0.908, 0.7716, 0.5983, 0.7716, 0.7832, 0.7716, 0.7832, 0.7716, 0.5983, 0.4705, 0.908, 0.4705, 0.7832, 0.4705, 0.7832, 0.4705, 0.908, 0.9818, 0.7832, 0.9818, 0.5983, 0.9818, 0.5983, 0.9818, 0.7832, 0.5199, 0.7832, 0.5199, 0.908, 0.5199, 0.908, 0.5199, 0.7832, 0.0, 0.0, 0.0, 0.0, 0.0, 0.0, 0.0, 0.0, 0.7197, 0.908, 0.7197, 0.7832, 0.7197, 0.7832, 0.7197, 0.908, 0.1401, 0.7832, 0.1782, 0.7832, 0.1782, 0.908, 0.1401, 0.908, 0.1401, 0.2539, 0.1782, 0.2539, 0.1782, 0.5983, 0.1401, 0.5983, 0.07672, 0.2539, 0.1184, 0.2539, 0.1184, 0.5983, 0.07672, 0.5983, 0.07672, 0.7832, 0.1184, 0.7832, 0.1184, 0.908, 0.07672, 0.908, 0.1184, 0.2539, 0.1401, 0.2539, 0.1401, 0.5983, 0.1184, 0.5983, 0.3215, 0.2539, 0.362, 0.2539, 0.362, 0.5983, 0.3215, 0.5983, 0.3215, 0.7832, 0.362, 0.7832, 0.362, 0.908, 0.3215, 0.908, 0.362, 0.2539, 0.3834, 0.2539, 0.3834, 0.5983, 0.362, 0.5983, 0.3834, 0.2539, 0.427, 0.2539, 0.427, 0.5983, 0.3834, 0.5983, 0.3834, 0.7832, 0.427, 0.7832, 0.427, 0.908, 0.3834, 0.908, 0.5616, 0.2539, 0.6778, 0.2539, 0.6778, 0.5983, 0.5616, 0.5983, 0.8216, 0.2539, 0.8635, 0.2539, 0.8635, 0.5983, 0.8216, 0.5983, 0.8216, 0.7832, 0.8635, 0.7832, 0.8635, 0.908, 0.8216, 0.908, 0.8635, 0.2539, 0.8863, 0.2539, 0.8863, 0.5983, 0.8635, 0.5983, 0.8863, 0.2539, 0.9341, 0.2539, 0.9341, 0.5983, 0.8863, 0.5983, 0.8863, 0.7832, 0.9341, 0.7832, 0.9341, 0.908, 0.8863, 0.908, 0.3834, 0.908, 0.3834, 0.7832, 0.3834, 0.7832, 0.3834, 0.908, 0.3215, 0.2539, 0.362, 0.2539, 0.362, 0.2539, 0.3215, 0.2539, 0.3215, 0.5983, 0.3215, 0.2539, 0.3215, 0.2539, 0.3215, 0.5983, 0.8635, 0.7832, 0.8635, 0.908, 0.8635, 0.908, 0.8635, 0.7832, 0.1401, 0.5983, 0.1184, 0.5983, 0.1184, 0.5983, 0.1401, 0.5983, 0.3215, 0.908, 0.3215, 0.7832, 0.3215, 0.7832, 0.3215, 0.908, 0.1184, 0.2539, 0.1401, 0.2539, 0.1401, 0.2539, 0.1184, 0.2539, 0.07672, 0.7832, 0.1184, 0.7832, 0.1184, 0.7832, 0.07672, 0.7832, 0.6778, 0.2539, 0.6778, 0.5983, 0.6778, 0.5983, 0.6778, 0.2539, 0.9341, 0.908, 0.8863, 0.908, 0.8863, 0.908, 0.9341, 0.908, 0.8863, 0.7832, 0.9341, 0.7832, 0.9341, 0.7832, 0.8863, 0.7832, 0.1184, 0.7832, 0.1184, 0.908, 0.1184, 0.908, 0.1184, 0.7832, 0.9341, 0.5983, 0.8863, 0.5983, 0.8863, 0.5983, 0.9341, 0.5983, 0.427, 0.2539, 0.427, 0.5983, 0.427, 0.5983, 0.427, 0.2539, 0.8863, 0.2539, 0.9341, 0.2539, 0.9341, 0.2539, 0.8863, 0.2539, 0.3834, 0.5983, 0.362, 0.5983, 0.362, 0.5983, 0.3834, 0.5983, 0.8635, 0.908, 0.8216, 0.908, 0.8216, 0.908, 0.8635, 0.908, 0.427, 0.7832, 0.427, 0.908, 0.427, 0.908, 0.427, 0.7832, 0.362, 0.2539, 0.3834, 0.2539, 0.3834, 0.2539, 0.362, 0.2539, 0.8216, 0.7832, 0.8635, 0.7832, 0.8635, 0.7832, 0.8216, 0.7832, 0.1782, 0.908, 0.1401, 0.908, 0.1401, 0.908, 0.1782, 0.908, 0.8635, 0.5983, 0.8216, 0.5983, 0.8216, 0.5983, 0.8635, 0.5983, 0.1401, 0.7832, 0.1782, 0.7832, 0.1782, 0.7832, 0.1401, 0.7832, 0.8863, 0.908, 0.8863, 0.7832, 0.8863, 0.7832, 0.8863, 0.908, 0.8216, 0.2539, 0.8635, 0.2539, 0.8635, 0.2539, 0.8216, 0.2539, 0.1782, 0.5983, 0.1401, 0.5983, 0.1401, 0.5983, 0.1782, 0.5983, 0.362, 0.7832, 0.362, 0.908, 0.362, 0.908, 0.362, 0.7832, 0.1401, 0.2539, 0.1782, 0.2539, 0.1782, 0.2539, 0.1401, 0.2539, 0.07672, 0.5983, 0.07672, 0.2539, 0.07672, 0.2539, 0.07672, 0.5983, 0.8216, 0.5983, 0.8216, 0.2539, 0.8216, 0.2539, 0.8216, 0.5983, 0.1782, 0.2539, 0.1782, 0.5983, 0.1782, 0.5983, 0.1782, 0.2539, 0.6778, 0.5983, 0.5616, 0.5983, 0.5616, 0.5983, 0.6778, 0.5983, 0.1184, 0.5983, 0.07672, 0.5983, 0.07672, 0.5983, 0.1184, 0.5983, 0.8216, 0.908, 0.8216, 0.7832, 0.8216, 0.7832, 0.8216, 0.908, 0.5616, 0.2539, 0.6778, 0.2539, 0.6778, 0.2539, 0.5616, 0.2539, 0.427, 0.908, 0.3834, 0.908, 0.3834, 0.908, 0.427, 0.908])
me_old_building_image.materials.append(mat_old_building_image)
me_old_building_image.update()

# ---- objects
ob_old_building_image = bpy.data.objects.new('Old building image', me_old_building_image)

# ---- transforms, parenting, visibility, modifiers, constraints
ob_old_building_image.location = (0.0, 0.0, 0.0)
ob_old_building_image.rotation_euler = (1.571, -0.0, 0.0)

# ---- collection membership
col_collection.objects.link(ob_old_building_image)

# ---- scene / render settings (as saved in the file)
scene.frame_start = 1; scene.frame_end = 250; scene.frame_set(1)
scene.render.engine = 'BLENDER_EEVEE_NEXT'
bpy.context.view_layer.update()

# ---- added for rendering (the .blend has no active camera and no usable light): camera, sun
cam_auto = bpy.data.cameras.new('AutoCamera')
cam_auto.lens = 50.0
cam_auto.sensor_width = 36.0
cam_auto.clip_end = 1000.0
ob_auto_camera = bpy.data.objects.new('AutoCamera', cam_auto)
scene.collection.objects.link(ob_auto_camera)
ob_auto_camera.location = (2.10013, -2.51458, 1.6801)
ob_auto_camera.rotation_euler = (1.09748, -7.21219e-08, 0.694738)
scene.camera = ob_auto_camera
light_auto_sun = bpy.data.lights.new('AutoSun', 'SUN')
light_auto_sun.energy = 3.0
light_auto_sun.angle = 0.0523599
ob_auto_sun = bpy.data.objects.new('AutoSun', light_auto_sun)
scene.collection.objects.link(ob_auto_sun)
ob_auto_sun.rotation_euler = (0.872665, 0.174533, 0.523599)
bpy.context.view_layer.update()
